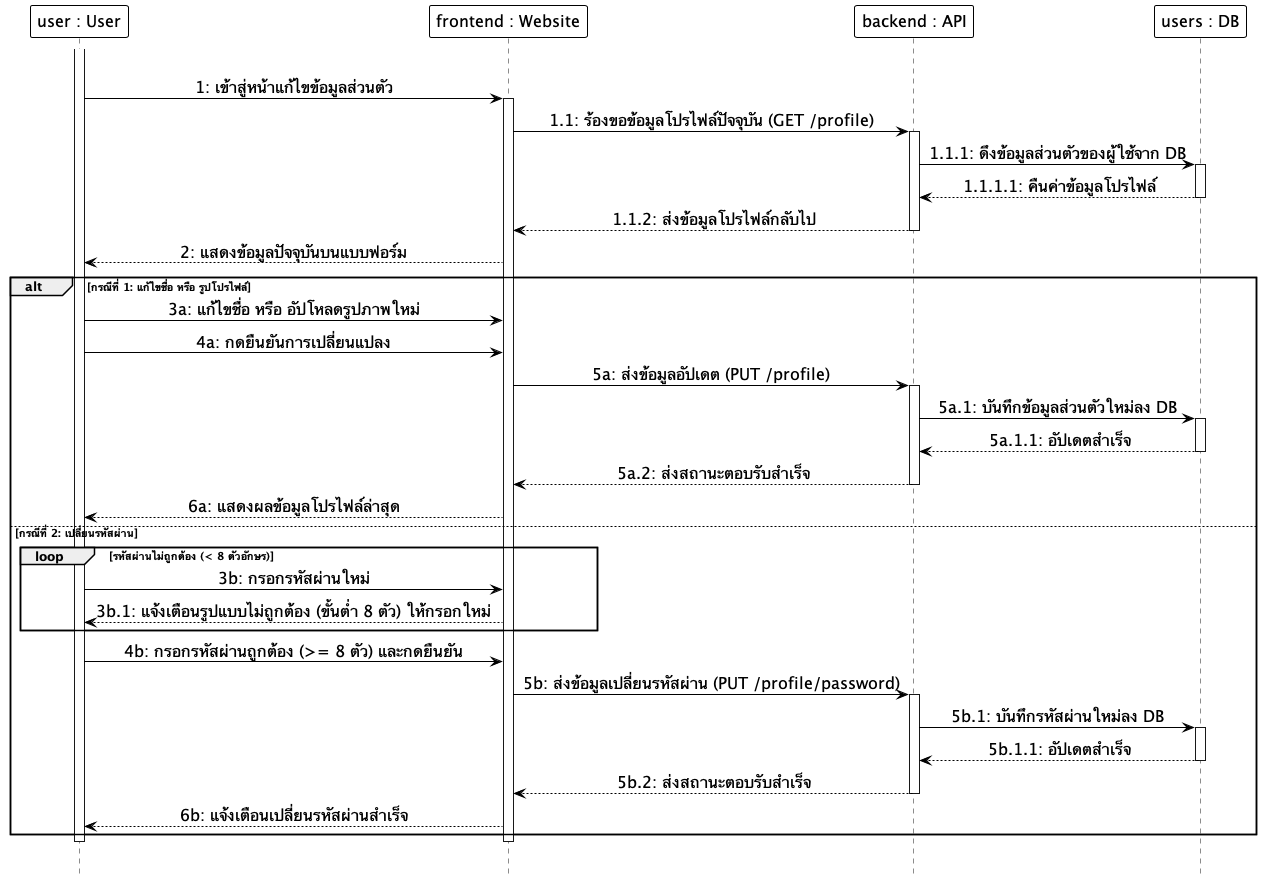

The diagram above was rendered by PlantUML. Its source (embedded in the PNG):
@startuml
hide footbox
skinparam monochrome true
skinparam shadowing false
skinparam backgroundcolor transparent
skinparam ParticipantMinHeight 60
skinparam ParticipantMinWidth 160
skinparam ParticipantBackgroundColor white
skinparam ParticipantBorderColor black
skinparam ParticipantBorderThickness 1.0
skinparam ParticipantFontSize 16
skinparam LifeLineBackgroundColor white
skinparam LifeLineBorderColor black
skinparam LifeLineBorderThickness 1.0
skinparam ArrowColor black
skinparam ArrowFontSize 16
skinparam sequenceMessageAlign center

participant "user : User" as User
participant "frontend : Website" as Frontend
participant "backend : API" as Backend
participant "users : DB" as DB

|||
activate User
User -> Frontend: 1: เข้าสู่หน้าแก้ไขข้อมูลส่วนตัว
activate Frontend
Frontend -> Backend: 1.1: ร้องขอข้อมูลโปรไฟล์ปัจจุบัน (GET /profile)
activate Backend
Backend -> DB: 1.1.1: ดึงข้อมูลส่วนตัวของผู้ใช้จาก DB
activate DB
DB --> Backend: 1.1.1.1: คืนค่าข้อมูลโปรไฟล์
deactivate DB
Backend --> Frontend: 1.1.2: ส่งข้อมูลโปรไฟล์กลับไป
deactivate Backend
Frontend --> User: 2: แสดงข้อมูลปัจจุบันบนแบบฟอร์ม

alt กรณีที่ 1: แก้ไขชื่อ หรือ รูปโปรไฟล์
    User -> Frontend: 3a: แก้ไขชื่อ หรือ อัปโหลดรูปภาพใหม่
    User -> Frontend: 4a: กดยืนยันการเปลี่ยนแปลง
    Frontend -> Backend: 5a: ส่งข้อมูลอัปเดต (PUT /profile)
    activate Backend
    Backend -> DB: 5a.1: บันทึกข้อมูลส่วนตัวใหม่ลง DB
    activate DB
    DB --> Backend: 5a.1.1: อัปเดตสำเร็จ
    deactivate DB
    Backend --> Frontend: 5a.2: ส่งสถานะตอบรับสำเร็จ
    deactivate Backend
    Frontend --> User: 6a: แสดงผลข้อมูลโปรไฟล์ล่าสุด

else กรณีที่ 2: เปลี่ยนรหัสผ่าน
    loop รหัสผ่านไม่ถูกต้อง (< 8 ตัวอักษร)
        User -> Frontend: 3b: กรอกรหัสผ่านใหม่
        Frontend --> User: 3b.1: แจ้งเตือนรูปแบบไม่ถูกต้อง (ขั้นต่ำ 8 ตัว) ให้กรอกใหม่
    end
    User -> Frontend: 4b: กรอกรหัสผ่านถูกต้อง (>= 8 ตัว) และกดยืนยัน
    Frontend -> Backend: 5b: ส่งข้อมูลเปลี่ยนรหัสผ่าน (PUT /profile/password)
    activate Backend
    Backend -> DB: 5b.1: บันทึกรหัสผ่านใหม่ลง DB
    activate DB
    DB --> Backend: 5b.1.1: อัปเดตสำเร็จ
    deactivate DB
    Backend --> Frontend: 5b.2: ส่งสถานะตอบรับสำเร็จ
    deactivate Backend
    Frontend --> User: 6b: แจ้งเตือนเปลี่ยนรหัสผ่านสำเร็จ
end
deactivate Frontend
deactivate User
|||
@enduml